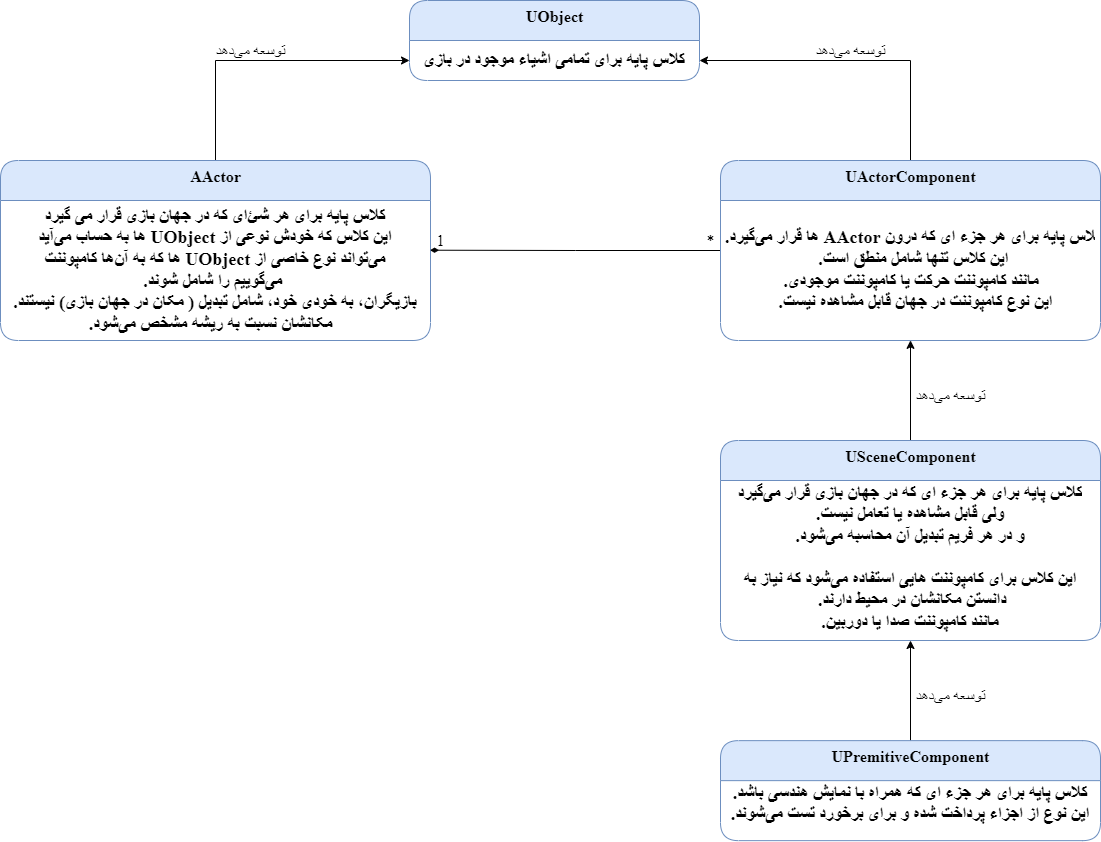

The diagram above was exported from draw.io. Its source (the exported page's mxGraphModel, read from the mxfile embedded in the PNG):
<mxGraphModel dx="2058" dy="689" grid="1" gridSize="10" guides="1" tooltips="1" connect="1" arrows="1" fold="1" page="1" pageScale="1" pageWidth="827" pageHeight="1169" math="0" shadow="0">
  <root>
    <mxCell id="WIyWlLk6GJQsqaUBKTNV-0" />
    <mxCell id="WIyWlLk6GJQsqaUBKTNV-1" parent="WIyWlLk6GJQsqaUBKTNV-0" />
    <mxCell id="6lBsmifTCT8gaJcbTFMS-46" style="edgeStyle=orthogonalEdgeStyle;rounded=0;orthogonalLoop=1;jettySize=auto;html=1;entryX=0;entryY=0.5;entryDx=0;entryDy=0;fontFamily=Times New Roman;fontSize=16;fontColor=default;endArrow=classic;endFill=1;startSize=23;" edge="1" parent="WIyWlLk6GJQsqaUBKTNV-1" source="6lBsmifTCT8gaJcbTFMS-32" target="6lBsmifTCT8gaJcbTFMS-45">
      <mxGeometry relative="1" as="geometry" />
    </mxCell>
    <mxCell id="6lBsmifTCT8gaJcbTFMS-32" value="&lt;span style=&quot;font-weight: 700&quot;&gt;AActor&lt;/span&gt;" style="swimlane;fontStyle=0;align=center;verticalAlign=top;childLayout=stackLayout;horizontal=1;startSize=40;horizontalStack=0;resizeParent=1;resizeParentMax=0;resizeLast=0;collapsible=0;marginBottom=0;html=1;rounded=1;shadow=0;glass=0;sketch=0;fontFamily=Times New Roman;fontSize=16;fontColor=default;strokeColor=#6c8ebf;fillColor=#dae8fc;" vertex="1" parent="WIyWlLk6GJQsqaUBKTNV-1">
      <mxGeometry x="-130" y="360" width="430" height="180" as="geometry" />
    </mxCell>
    <mxCell id="6lBsmifTCT8gaJcbTFMS-33" value="&lt;div style=&quot;font-size: 18px ; direction: rtl&quot;&gt;&lt;span style=&quot;font-weight: 700&quot;&gt;کلاس پایه برای هر شئای که در جهان بازی قرار می گیرد&lt;/span&gt;&lt;/div&gt;&lt;div style=&quot;font-size: 18px ; direction: rtl&quot;&gt;&lt;span style=&quot;font-weight: 700&quot;&gt;این کلاس که خودش نوعی از UObject ها به حساب میآید&lt;/span&gt;&lt;/div&gt;&lt;div style=&quot;font-size: 18px ; direction: rtl&quot;&gt;&lt;span style=&quot;font-weight: 700&quot;&gt;میتواند نوع خاصی از UObject ها که به آنها کامپوننت&lt;/span&gt;&lt;/div&gt;&lt;div style=&quot;font-size: 18px ; direction: rtl&quot;&gt;&lt;span style=&quot;font-weight: 700&quot;&gt;&amp;nbsp;میگوییم را شامل شوند.&lt;/span&gt;&lt;/div&gt;&lt;div style=&quot;font-size: 18px ; direction: rtl&quot;&gt;&lt;span style=&quot;font-weight: 700&quot;&gt;بازیگران، به خودی خود، شامل تبدیل ( مکان در جهان بازی) نیستند.&lt;/span&gt;&lt;/div&gt;&lt;div style=&quot;font-size: 18px ; direction: rtl&quot;&gt;&lt;span style=&quot;font-weight: 700&quot;&gt;&amp;nbsp; مکانشان نسبت به ریشه مشخص میشود.&lt;/span&gt;&lt;/div&gt;" style="text;html=1;strokeColor=none;fillColor=none;align=center;verticalAlign=middle;spacingLeft=4;spacingRight=4;overflow=hidden;rotatable=0;points=[[0,0.5],[1,0.5]];portConstraint=eastwest;rounded=1;shadow=0;glass=0;sketch=0;fontFamily=Times New Roman;fontSize=16;fontColor=default;startSize=23;" vertex="1" parent="6lBsmifTCT8gaJcbTFMS-32">
      <mxGeometry y="40" width="430" height="140" as="geometry" />
    </mxCell>
    <mxCell id="6lBsmifTCT8gaJcbTFMS-39" style="edgeStyle=orthogonalEdgeStyle;rounded=0;orthogonalLoop=1;jettySize=auto;html=1;entryX=0.999;entryY=0.355;entryDx=0;entryDy=0;entryPerimeter=0;fontFamily=Times New Roman;fontSize=16;fontColor=default;startSize=23;endArrow=diamondThin;endFill=1;" edge="1" parent="WIyWlLk6GJQsqaUBKTNV-1" source="6lBsmifTCT8gaJcbTFMS-34" target="6lBsmifTCT8gaJcbTFMS-33">
      <mxGeometry relative="1" as="geometry" />
    </mxCell>
    <mxCell id="6lBsmifTCT8gaJcbTFMS-47" style="edgeStyle=orthogonalEdgeStyle;rounded=0;orthogonalLoop=1;jettySize=auto;html=1;entryX=1;entryY=0.5;entryDx=0;entryDy=0;fontFamily=Times New Roman;fontSize=16;fontColor=default;endArrow=classic;endFill=1;startSize=23;" edge="1" parent="WIyWlLk6GJQsqaUBKTNV-1" source="6lBsmifTCT8gaJcbTFMS-34" target="6lBsmifTCT8gaJcbTFMS-45">
      <mxGeometry relative="1" as="geometry" />
    </mxCell>
    <mxCell id="6lBsmifTCT8gaJcbTFMS-34" value="&lt;span style=&quot;font-weight: 700&quot;&gt;UActorComponent&lt;/span&gt;" style="swimlane;fontStyle=0;align=center;verticalAlign=top;childLayout=stackLayout;horizontal=1;startSize=40;horizontalStack=0;resizeParent=1;resizeParentMax=0;resizeLast=0;collapsible=0;marginBottom=0;html=1;rounded=1;shadow=0;glass=0;sketch=0;fontFamily=Times New Roman;fontSize=16;fontColor=default;strokeColor=#6c8ebf;fillColor=#dae8fc;" vertex="1" parent="WIyWlLk6GJQsqaUBKTNV-1">
      <mxGeometry x="590" y="360" width="380" height="180" as="geometry" />
    </mxCell>
    <mxCell id="6lBsmifTCT8gaJcbTFMS-35" value="&lt;div style=&quot;font-size: 18px ; direction: rtl&quot;&gt;&lt;span style=&quot;font-weight: 700&quot;&gt;کلاس پایه برای هر&amp;nbsp;&lt;/span&gt;&lt;span style=&quot;font-weight: 700&quot;&gt;جزء&amp;nbsp;ای&lt;/span&gt;&lt;span style=&quot;font-weight: 700&quot;&gt;&amp;nbsp;که درون AActor ها قرار میگیرد.&lt;/span&gt;&lt;/div&gt;&lt;div style=&quot;font-size: 18px ; direction: rtl&quot;&gt;&lt;span style=&quot;font-weight: 700&quot;&gt;این کلاس تنها شامل منطق است.&lt;/span&gt;&lt;/div&gt;&lt;div style=&quot;font-size: 18px ; direction: rtl&quot;&gt;&lt;span style=&quot;font-weight: 700&quot;&gt;&amp;nbsp;مانند کامپوننت حرکت یا کامپوننت موجودی.&lt;/span&gt;&lt;/div&gt;&lt;div style=&quot;font-size: 18px ; direction: rtl&quot;&gt;&lt;span style=&quot;font-weight: 700&quot;&gt;این نوع کامپوننت در جهان قابل مشاهده نیست.&amp;nbsp;&lt;/span&gt;&lt;/div&gt;" style="text;html=1;strokeColor=none;fillColor=none;align=center;verticalAlign=middle;spacingLeft=4;spacingRight=4;overflow=hidden;rotatable=0;points=[[0,0.5],[1,0.5]];portConstraint=eastwest;rounded=1;shadow=0;glass=0;sketch=0;fontFamily=Times New Roman;fontSize=16;fontColor=default;startSize=23;" vertex="1" parent="6lBsmifTCT8gaJcbTFMS-34">
      <mxGeometry y="40" width="380" height="140" as="geometry" />
    </mxCell>
    <mxCell id="6lBsmifTCT8gaJcbTFMS-37" value="توسعه میدهد" style="text;html=1;align=center;verticalAlign=middle;resizable=0;points=[];autosize=1;strokeColor=none;fillColor=none;fontSize=16;fontFamily=Times New Roman;fontColor=default;" vertex="1" parent="WIyWlLk6GJQsqaUBKTNV-1">
      <mxGeometry x="80" y="240" width="80" height="20" as="geometry" />
    </mxCell>
    <mxCell id="6lBsmifTCT8gaJcbTFMS-40" value="1" style="text;html=1;align=center;verticalAlign=middle;resizable=0;points=[];autosize=1;strokeColor=none;fillColor=none;fontSize=16;fontFamily=Times New Roman;fontColor=default;" vertex="1" parent="WIyWlLk6GJQsqaUBKTNV-1">
      <mxGeometry x="300" y="430" width="20" height="20" as="geometry" />
    </mxCell>
    <mxCell id="6lBsmifTCT8gaJcbTFMS-41" value="*" style="text;html=1;align=center;verticalAlign=middle;resizable=0;points=[];autosize=1;strokeColor=none;fillColor=none;fontSize=16;fontFamily=Times New Roman;fontColor=default;" vertex="1" parent="WIyWlLk6GJQsqaUBKTNV-1">
      <mxGeometry x="570" y="430" width="20" height="20" as="geometry" />
    </mxCell>
    <mxCell id="6lBsmifTCT8gaJcbTFMS-43" value="توسعه میدهد" style="text;html=1;align=center;verticalAlign=middle;resizable=0;points=[];autosize=1;strokeColor=none;fillColor=none;fontSize=16;fontFamily=Times New Roman;fontColor=default;" vertex="1" parent="WIyWlLk6GJQsqaUBKTNV-1">
      <mxGeometry x="680" y="240" width="80" height="20" as="geometry" />
    </mxCell>
    <mxCell id="6lBsmifTCT8gaJcbTFMS-44" value="&lt;span style=&quot;font-weight: 700&quot;&gt;UObject&lt;/span&gt;" style="swimlane;fontStyle=0;align=center;verticalAlign=top;childLayout=stackLayout;horizontal=1;startSize=40;horizontalStack=0;resizeParent=1;resizeParentMax=0;resizeLast=0;collapsible=0;marginBottom=0;html=1;rounded=1;shadow=0;glass=0;sketch=0;fontFamily=Times New Roman;fontSize=16;fontColor=default;strokeColor=#6c8ebf;fillColor=#dae8fc;" vertex="1" parent="WIyWlLk6GJQsqaUBKTNV-1">
      <mxGeometry x="279" y="200" width="290" height="80" as="geometry" />
    </mxCell>
    <mxCell id="6lBsmifTCT8gaJcbTFMS-45" value="&lt;div style=&quot;font-size: 18px; direction: rtl;&quot;&gt;&lt;span style=&quot;font-weight: 700&quot;&gt;کلاس پایه برای تمامی اشیاء موجود در بازی&lt;/span&gt;&lt;br&gt;&lt;/div&gt;" style="text;html=1;strokeColor=none;fillColor=none;align=center;verticalAlign=middle;spacingLeft=4;spacingRight=4;overflow=hidden;rotatable=0;points=[[0,0.5],[1,0.5]];portConstraint=eastwest;rounded=1;shadow=0;glass=0;sketch=0;fontFamily=Times New Roman;fontSize=16;fontColor=default;startSize=23;" vertex="1" parent="6lBsmifTCT8gaJcbTFMS-44">
      <mxGeometry y="40" width="290" height="40" as="geometry" />
    </mxCell>
    <mxCell id="6lBsmifTCT8gaJcbTFMS-51" style="edgeStyle=orthogonalEdgeStyle;rounded=0;orthogonalLoop=1;jettySize=auto;html=1;entryX=0.5;entryY=0.999;entryDx=0;entryDy=0;entryPerimeter=0;fontFamily=Times New Roman;fontSize=16;fontColor=default;endArrow=classic;endFill=1;startSize=23;" edge="1" parent="WIyWlLk6GJQsqaUBKTNV-1" source="6lBsmifTCT8gaJcbTFMS-48" target="6lBsmifTCT8gaJcbTFMS-35">
      <mxGeometry relative="1" as="geometry" />
    </mxCell>
    <mxCell id="6lBsmifTCT8gaJcbTFMS-48" value="&lt;span style=&quot;font-weight: 700&quot;&gt;USceneComponent&lt;/span&gt;" style="swimlane;fontStyle=0;align=center;verticalAlign=top;childLayout=stackLayout;horizontal=1;startSize=40;horizontalStack=0;resizeParent=1;resizeParentMax=0;resizeLast=0;collapsible=0;marginBottom=0;html=1;rounded=1;shadow=0;glass=0;sketch=0;fontFamily=Times New Roman;fontSize=16;fontColor=default;strokeColor=#6c8ebf;fillColor=#dae8fc;" vertex="1" parent="WIyWlLk6GJQsqaUBKTNV-1">
      <mxGeometry x="590" y="640" width="380" height="200" as="geometry" />
    </mxCell>
    <mxCell id="6lBsmifTCT8gaJcbTFMS-49" value="&lt;div style=&quot;font-size: 18px ; direction: rtl&quot;&gt;&lt;span style=&quot;font-weight: 700&quot;&gt;کلاس پایه برای هر جزء ای که در جهان بازی قرار می&lt;/span&gt;&lt;b&gt;گیرد&lt;/b&gt;&lt;/div&gt;&lt;div style=&quot;font-size: 18px ; direction: rtl&quot;&gt;&lt;b&gt;&amp;nbsp;ولی قابل مشاهده یا تعامل نیست.&lt;/b&gt;&lt;span style=&quot;font-weight: 700&quot;&gt;&amp;nbsp;&lt;/span&gt;&lt;/div&gt;&lt;div style=&quot;font-size: 18px ; direction: rtl&quot;&gt;&lt;span style=&quot;font-weight: 700&quot;&gt;و در هر فریم تبدیل آن محاسبه میشود.&lt;/span&gt;&lt;/div&gt;&lt;div style=&quot;font-size: 18px ; direction: rtl&quot;&gt;&lt;span style=&quot;font-weight: 700&quot;&gt;&lt;br&gt;&lt;/span&gt;&lt;/div&gt;&lt;div style=&quot;font-size: 18px ; direction: rtl&quot;&gt;&lt;b&gt;این کلاس برای کامپوننت هایی استفاده میشود که نیاز به&lt;/b&gt;&lt;/div&gt;&lt;div style=&quot;font-size: 18px ; direction: rtl&quot;&gt;&lt;b&gt;دانستن مکانشان در محیط دارند.&amp;nbsp;&lt;/b&gt;&lt;/div&gt;&lt;div style=&quot;font-size: 18px ; direction: rtl&quot;&gt;&lt;b&gt;مانند کامپوننت صدا یا دوربین.&lt;/b&gt;&lt;/div&gt;&lt;div style=&quot;font-size: 18px ; direction: rtl&quot;&gt;&lt;b&gt;&lt;br&gt;&lt;/b&gt;&lt;/div&gt;&lt;div style=&quot;font-size: 18px ; direction: rtl&quot;&gt;&lt;br&gt;&lt;/div&gt;" style="text;html=1;strokeColor=none;fillColor=none;align=center;verticalAlign=middle;spacingLeft=4;spacingRight=4;overflow=hidden;rotatable=0;points=[[0,0.5],[1,0.5]];portConstraint=eastwest;rounded=1;shadow=0;glass=0;sketch=0;fontFamily=Times New Roman;fontSize=16;fontColor=default;startSize=23;" vertex="1" parent="6lBsmifTCT8gaJcbTFMS-48">
      <mxGeometry y="40" width="380" height="160" as="geometry" />
    </mxCell>
    <mxCell id="6lBsmifTCT8gaJcbTFMS-52" value="توسعه میدهد" style="text;html=1;align=center;verticalAlign=middle;resizable=0;points=[];autosize=1;strokeColor=none;fillColor=none;fontSize=16;fontFamily=Times New Roman;fontColor=default;" vertex="1" parent="WIyWlLk6GJQsqaUBKTNV-1">
      <mxGeometry x="780" y="584.5" width="80" height="20" as="geometry" />
    </mxCell>
    <mxCell id="6lBsmifTCT8gaJcbTFMS-54" style="edgeStyle=orthogonalEdgeStyle;rounded=0;orthogonalLoop=1;jettySize=auto;html=1;entryX=0.5;entryY=0.999;entryDx=0;entryDy=0;entryPerimeter=0;fontFamily=Times New Roman;fontSize=16;fontColor=default;endArrow=classic;endFill=1;startSize=23;" edge="1" parent="WIyWlLk6GJQsqaUBKTNV-1" source="6lBsmifTCT8gaJcbTFMS-55">
      <mxGeometry relative="1" as="geometry">
        <mxPoint x="780" y="840.0000000000001" as="targetPoint" />
      </mxGeometry>
    </mxCell>
    <mxCell id="6lBsmifTCT8gaJcbTFMS-55" value="&lt;span style=&quot;font-weight: 700&quot;&gt;UPremitiveComponent&lt;/span&gt;" style="swimlane;fontStyle=0;align=center;verticalAlign=top;childLayout=stackLayout;horizontal=1;startSize=40;horizontalStack=0;resizeParent=1;resizeParentMax=0;resizeLast=0;collapsible=0;marginBottom=0;html=1;rounded=1;shadow=0;glass=0;sketch=0;fontFamily=Times New Roman;fontSize=16;fontColor=default;strokeColor=#6c8ebf;fillColor=#dae8fc;" vertex="1" parent="WIyWlLk6GJQsqaUBKTNV-1">
      <mxGeometry x="590" y="940.14" width="380" height="100" as="geometry" />
    </mxCell>
    <mxCell id="6lBsmifTCT8gaJcbTFMS-56" value="&lt;div style=&quot;font-size: 18px ; direction: rtl&quot;&gt;&lt;span style=&quot;font-weight: 700&quot;&gt;کلاس پایه برای هر جزء ای که همراه با نمایش هندسی باشد.&lt;/span&gt;&lt;/div&gt;&lt;div style=&quot;font-size: 18px ; direction: rtl&quot;&gt;&lt;span style=&quot;font-weight: 700&quot;&gt;این نوع از اجزاء پرداخت شده و برای برخورد تست میشوند.&lt;/span&gt;&lt;/div&gt;&lt;div style=&quot;font-size: 18px ; direction: rtl&quot;&gt;&lt;b&gt;&lt;br&gt;&lt;/b&gt;&lt;/div&gt;&lt;div style=&quot;font-size: 18px ; direction: rtl&quot;&gt;&lt;br&gt;&lt;/div&gt;" style="text;html=1;strokeColor=none;fillColor=none;align=center;verticalAlign=middle;spacingLeft=4;spacingRight=4;overflow=hidden;rotatable=0;points=[[0,0.5],[1,0.5]];portConstraint=eastwest;rounded=1;shadow=0;glass=0;sketch=0;fontFamily=Times New Roman;fontSize=16;fontColor=default;startSize=23;" vertex="1" parent="6lBsmifTCT8gaJcbTFMS-55">
      <mxGeometry y="40" width="380" height="60" as="geometry" />
    </mxCell>
    <mxCell id="6lBsmifTCT8gaJcbTFMS-57" value="توسعه میدهد" style="text;html=1;align=center;verticalAlign=middle;resizable=0;points=[];autosize=1;strokeColor=none;fillColor=none;fontSize=16;fontFamily=Times New Roman;fontColor=default;" vertex="1" parent="WIyWlLk6GJQsqaUBKTNV-1">
      <mxGeometry x="780" y="884.64" width="80" height="20" as="geometry" />
    </mxCell>
  </root>
</mxGraphModel>